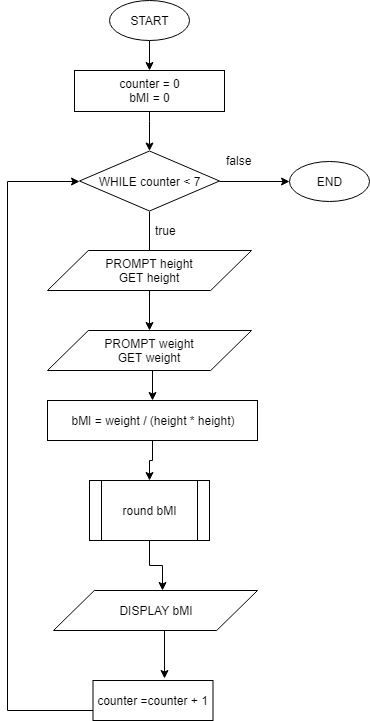

The diagram above was exported from draw.io. Its source (the exported page's mxGraphModel, read from the mxfile embedded in the PNG):
<mxGraphModel dx="1010" dy="501" grid="1" gridSize="10" guides="1" tooltips="1" connect="1" arrows="1" fold="1" page="1" pageScale="1" pageWidth="827" pageHeight="1169" math="0" shadow="0">
  <root>
    <mxCell id="0" />
    <mxCell id="1" parent="0" />
    <mxCell id="O_ytr2zdF0fmmkJxu_Op-1" style="edgeStyle=orthogonalEdgeStyle;rounded=0;orthogonalLoop=1;jettySize=auto;html=1;exitX=0.5;exitY=1;exitDx=0;exitDy=0;" parent="1" source="O_ytr2zdF0fmmkJxu_Op-2" target="O_ytr2zdF0fmmkJxu_Op-4" edge="1">
      <mxGeometry relative="1" as="geometry" />
    </mxCell>
    <mxCell id="O_ytr2zdF0fmmkJxu_Op-2" value="START" style="ellipse;whiteSpace=wrap;html=1;" parent="1" vertex="1">
      <mxGeometry x="222" y="140" width="80" height="40" as="geometry" />
    </mxCell>
    <mxCell id="O_ytr2zdF0fmmkJxu_Op-4" value="counter = 0&lt;br&gt;bMI = 0&lt;br&gt;" style="rounded=0;whiteSpace=wrap;html=1;" parent="1" vertex="1">
      <mxGeometry x="187" y="210" width="150" height="41" as="geometry" />
    </mxCell>
    <mxCell id="O_ytr2zdF0fmmkJxu_Op-5" style="edgeStyle=orthogonalEdgeStyle;rounded=0;orthogonalLoop=1;jettySize=auto;html=1;exitX=0.5;exitY=1;exitDx=0;exitDy=0;entryX=0.5;entryY=0;entryDx=0;entryDy=0;" parent="1" source="O_ytr2zdF0fmmkJxu_Op-7" edge="1">
      <mxGeometry relative="1" as="geometry">
        <mxPoint x="262" y="401" as="targetPoint" />
      </mxGeometry>
    </mxCell>
    <mxCell id="O_ytr2zdF0fmmkJxu_Op-6" style="edgeStyle=orthogonalEdgeStyle;rounded=0;orthogonalLoop=1;jettySize=auto;html=1;exitX=1;exitY=0.5;exitDx=0;exitDy=0;entryX=0;entryY=0.5;entryDx=0;entryDy=0;" parent="1" source="O_ytr2zdF0fmmkJxu_Op-7" target="O_ytr2zdF0fmmkJxu_Op-32" edge="1">
      <mxGeometry relative="1" as="geometry" />
    </mxCell>
    <mxCell id="O_ytr2zdF0fmmkJxu_Op-7" value="WHILE counter &amp;lt; 7" style="rhombus;whiteSpace=wrap;html=1;" parent="1" vertex="1">
      <mxGeometry x="192" y="290.5" width="140" height="60" as="geometry" />
    </mxCell>
    <mxCell id="O_ytr2zdF0fmmkJxu_Op-29" style="edgeStyle=orthogonalEdgeStyle;rounded=0;orthogonalLoop=1;jettySize=auto;html=1;exitX=0;exitY=0.75;exitDx=0;exitDy=0;entryX=0;entryY=0.5;entryDx=0;entryDy=0;" parent="1" source="O_ytr2zdF0fmmkJxu_Op-30" target="O_ytr2zdF0fmmkJxu_Op-7" edge="1">
      <mxGeometry relative="1" as="geometry">
        <Array as="points">
          <mxPoint x="120" y="850" />
          <mxPoint x="120" y="321" />
        </Array>
      </mxGeometry>
    </mxCell>
    <mxCell id="O_ytr2zdF0fmmkJxu_Op-30" value="counter =counter + 1" style="rounded=0;whiteSpace=wrap;html=1;" parent="1" vertex="1">
      <mxGeometry x="205.5" y="820" width="120" height="40" as="geometry" />
    </mxCell>
    <mxCell id="O_ytr2zdF0fmmkJxu_Op-31" value="true" style="text;html=1;resizable=0;points=[];autosize=1;align=left;verticalAlign=top;spacingTop=-4;" parent="1" vertex="1">
      <mxGeometry x="265.5" y="360.5" width="40" height="20" as="geometry" />
    </mxCell>
    <mxCell id="O_ytr2zdF0fmmkJxu_Op-32" value="END" style="ellipse;whiteSpace=wrap;html=1;" parent="1" vertex="1">
      <mxGeometry x="402" y="300.5" width="80" height="40" as="geometry" />
    </mxCell>
    <mxCell id="O_ytr2zdF0fmmkJxu_Op-33" value="false" style="text;html=1;resizable=0;points=[];autosize=1;align=left;verticalAlign=top;spacingTop=-4;" parent="1" vertex="1">
      <mxGeometry x="337" y="290.5" width="40" height="20" as="geometry" />
    </mxCell>
    <mxCell id="O_ytr2zdF0fmmkJxu_Op-34" value="" style="edgeStyle=orthogonalEdgeStyle;rounded=0;orthogonalLoop=1;jettySize=auto;html=1;" parent="1" target="O_ytr2zdF0fmmkJxu_Op-7" edge="1">
      <mxGeometry relative="1" as="geometry">
        <Array as="points">
          <mxPoint x="262" y="260.5" />
          <mxPoint x="262" y="260.5" />
        </Array>
        <mxPoint x="262" y="250.5" as="sourcePoint" />
      </mxGeometry>
    </mxCell>
    <mxCell id="O_ytr2zdF0fmmkJxu_Op-39" style="edgeStyle=orthogonalEdgeStyle;rounded=0;orthogonalLoop=1;jettySize=auto;html=1;exitX=0.5;exitY=1;exitDx=0;exitDy=0;entryX=0.5;entryY=0;entryDx=0;entryDy=0;" parent="1" source="O_ytr2zdF0fmmkJxu_Op-37" target="O_ytr2zdF0fmmkJxu_Op-38" edge="1">
      <mxGeometry relative="1" as="geometry" />
    </mxCell>
    <mxCell id="O_ytr2zdF0fmmkJxu_Op-37" value="PROMPT height&lt;br&gt;GET height&lt;br&gt;" style="shape=parallelogram;perimeter=parallelogramPerimeter;whiteSpace=wrap;html=1;" parent="1" vertex="1">
      <mxGeometry x="160" y="390" width="204" height="40" as="geometry" />
    </mxCell>
    <mxCell id="O_ytr2zdF0fmmkJxu_Op-41" style="edgeStyle=orthogonalEdgeStyle;rounded=0;orthogonalLoop=1;jettySize=auto;html=1;exitX=0.5;exitY=1;exitDx=0;exitDy=0;entryX=0.5;entryY=0;entryDx=0;entryDy=0;" parent="1" source="O_ytr2zdF0fmmkJxu_Op-38" target="O_ytr2zdF0fmmkJxu_Op-40" edge="1">
      <mxGeometry relative="1" as="geometry" />
    </mxCell>
    <mxCell id="O_ytr2zdF0fmmkJxu_Op-38" value="PROMPT weight&lt;br&gt;GET weight&lt;br&gt;" style="shape=parallelogram;perimeter=parallelogramPerimeter;whiteSpace=wrap;html=1;" parent="1" vertex="1">
      <mxGeometry x="160" y="470" width="204" height="40" as="geometry" />
    </mxCell>
    <mxCell id="-JO9xfSmcLV5Nqo5MwvT-4" value="" style="edgeStyle=orthogonalEdgeStyle;rounded=0;orthogonalLoop=1;jettySize=auto;html=1;" edge="1" parent="1" source="O_ytr2zdF0fmmkJxu_Op-40" target="-JO9xfSmcLV5Nqo5MwvT-3">
      <mxGeometry relative="1" as="geometry" />
    </mxCell>
    <mxCell id="O_ytr2zdF0fmmkJxu_Op-40" value="bMI = weight / (height * height)" style="rounded=0;whiteSpace=wrap;html=1;" parent="1" vertex="1">
      <mxGeometry x="160" y="540" width="210" height="40" as="geometry" />
    </mxCell>
    <mxCell id="O_ytr2zdF0fmmkJxu_Op-44" style="edgeStyle=orthogonalEdgeStyle;rounded=0;orthogonalLoop=1;jettySize=auto;html=1;exitX=0.5;exitY=1;exitDx=0;exitDy=0;entryX=0.598;entryY=-0.06;entryDx=0;entryDy=0;entryPerimeter=0;" parent="1" source="O_ytr2zdF0fmmkJxu_Op-42" target="O_ytr2zdF0fmmkJxu_Op-30" edge="1">
      <mxGeometry relative="1" as="geometry">
        <Array as="points">
          <mxPoint x="277" y="770" />
        </Array>
      </mxGeometry>
    </mxCell>
    <mxCell id="O_ytr2zdF0fmmkJxu_Op-42" value="DISPLAY bMI&lt;br&gt;" style="shape=parallelogram;perimeter=parallelogramPerimeter;whiteSpace=wrap;html=1;" parent="1" vertex="1">
      <mxGeometry x="166" y="730" width="204" height="40" as="geometry" />
    </mxCell>
    <mxCell id="-JO9xfSmcLV5Nqo5MwvT-8" value="" style="edgeStyle=orthogonalEdgeStyle;rounded=0;orthogonalLoop=1;jettySize=auto;html=1;entryX=0.534;entryY=0;entryDx=0;entryDy=0;entryPerimeter=0;" edge="1" parent="1" source="-JO9xfSmcLV5Nqo5MwvT-3" target="O_ytr2zdF0fmmkJxu_Op-42">
      <mxGeometry relative="1" as="geometry">
        <mxPoint x="262" y="760" as="targetPoint" />
      </mxGeometry>
    </mxCell>
    <mxCell id="-JO9xfSmcLV5Nqo5MwvT-3" value="round bMI" style="shape=process;whiteSpace=wrap;html=1;backgroundOutline=1;" vertex="1" parent="1">
      <mxGeometry x="202" y="620" width="120" height="60" as="geometry" />
    </mxCell>
  </root>
</mxGraphModel>